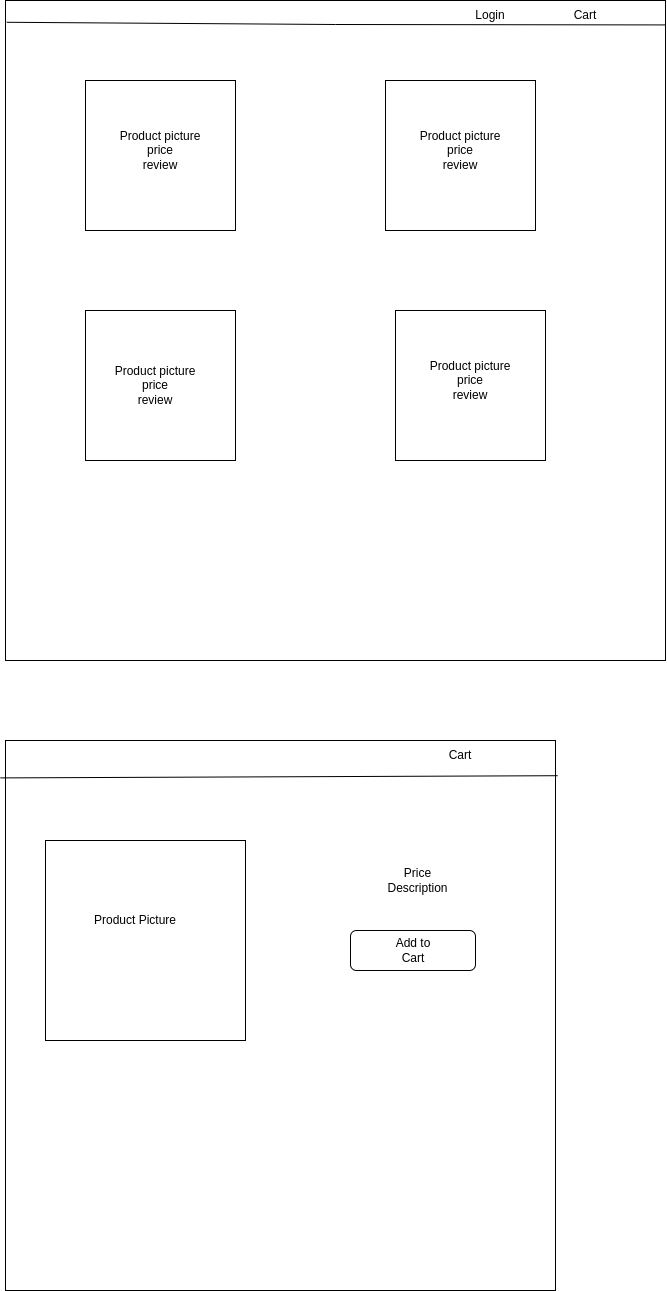

The diagram above was exported from draw.io. Its source (the exported page's mxGraphModel, read from the mxfile embedded in the PNG):
<mxGraphModel dx="1350" dy="773" grid="1" gridSize="10" guides="1" tooltips="1" connect="1" arrows="1" fold="1" page="1" pageScale="1" pageWidth="850" pageHeight="1100" math="0" shadow="0">
  <root>
    <mxCell id="0" />
    <mxCell id="1" parent="0" />
    <mxCell id="IWNbc6cmFuskvvqvPdYE-3" value="" style="whiteSpace=wrap;html=1;aspect=fixed;" parent="1" vertex="1">
      <mxGeometry x="60" y="20" width="660" height="660" as="geometry" />
    </mxCell>
    <mxCell id="IWNbc6cmFuskvvqvPdYE-4" value="" style="whiteSpace=wrap;html=1;aspect=fixed;" parent="1" vertex="1">
      <mxGeometry x="140" y="100" width="150" height="150" as="geometry" />
    </mxCell>
    <mxCell id="IWNbc6cmFuskvvqvPdYE-5" value="" style="whiteSpace=wrap;html=1;aspect=fixed;" parent="1" vertex="1">
      <mxGeometry x="440" y="100" width="150" height="150" as="geometry" />
    </mxCell>
    <mxCell id="IWNbc6cmFuskvvqvPdYE-6" value="" style="whiteSpace=wrap;html=1;aspect=fixed;" parent="1" vertex="1">
      <mxGeometry x="140" y="330" width="150" height="150" as="geometry" />
    </mxCell>
    <mxCell id="IWNbc6cmFuskvvqvPdYE-7" value="" style="whiteSpace=wrap;html=1;aspect=fixed;" parent="1" vertex="1">
      <mxGeometry x="450" y="330" width="150" height="150" as="geometry" />
    </mxCell>
    <mxCell id="IWNbc6cmFuskvvqvPdYE-8" value="Product picture&lt;br&gt;price&lt;br&gt;review&lt;br&gt;" style="text;html=1;strokeColor=none;fillColor=none;align=center;verticalAlign=middle;whiteSpace=wrap;rounded=0;" parent="1" vertex="1">
      <mxGeometry x="165" y="130" width="100" height="80" as="geometry" />
    </mxCell>
    <mxCell id="IWNbc6cmFuskvvqvPdYE-9" value="Product picture&lt;br&gt;price&lt;br&gt;review&lt;br&gt;" style="text;html=1;strokeColor=none;fillColor=none;align=center;verticalAlign=middle;whiteSpace=wrap;rounded=0;" parent="1" vertex="1">
      <mxGeometry x="465" y="130" width="100" height="80" as="geometry" />
    </mxCell>
    <mxCell id="IWNbc6cmFuskvvqvPdYE-10" value="Product picture&lt;br&gt;price&lt;br&gt;review&lt;br&gt;" style="text;html=1;strokeColor=none;fillColor=none;align=center;verticalAlign=middle;whiteSpace=wrap;rounded=0;" parent="1" vertex="1">
      <mxGeometry x="160" y="365" width="100" height="80" as="geometry" />
    </mxCell>
    <mxCell id="IWNbc6cmFuskvvqvPdYE-11" value="Product picture&lt;br&gt;price&lt;br&gt;review&lt;br&gt;" style="text;html=1;strokeColor=none;fillColor=none;align=center;verticalAlign=middle;whiteSpace=wrap;rounded=0;" parent="1" vertex="1">
      <mxGeometry x="475" y="360" width="100" height="80" as="geometry" />
    </mxCell>
    <mxCell id="IWNbc6cmFuskvvqvPdYE-12" value="" style="endArrow=none;html=1;rounded=0;exitX=0.002;exitY=0.033;exitDx=0;exitDy=0;exitPerimeter=0;entryX=0.999;entryY=0.037;entryDx=0;entryDy=0;entryPerimeter=0;" parent="1" source="IWNbc6cmFuskvvqvPdYE-3" target="IWNbc6cmFuskvvqvPdYE-3" edge="1">
      <mxGeometry width="50" height="50" relative="1" as="geometry">
        <mxPoint x="400" y="370" as="sourcePoint" />
        <mxPoint x="450" y="320" as="targetPoint" />
        <Array as="points">
          <mxPoint x="390" y="44" />
        </Array>
      </mxGeometry>
    </mxCell>
    <mxCell id="IWNbc6cmFuskvvqvPdYE-13" value="Login" style="text;html=1;strokeColor=none;fillColor=none;align=center;verticalAlign=middle;whiteSpace=wrap;rounded=0;" parent="1" vertex="1">
      <mxGeometry x="515" y="20" width="60" height="30" as="geometry" />
    </mxCell>
    <mxCell id="IWNbc6cmFuskvvqvPdYE-15" value="Cart" style="text;html=1;strokeColor=none;fillColor=none;align=center;verticalAlign=middle;whiteSpace=wrap;rounded=0;" parent="1" vertex="1">
      <mxGeometry x="610" y="20" width="60" height="30" as="geometry" />
    </mxCell>
    <mxCell id="IWNbc6cmFuskvvqvPdYE-16" value="" style="whiteSpace=wrap;html=1;aspect=fixed;" parent="1" vertex="1">
      <mxGeometry x="60" y="760" width="550" height="550" as="geometry" />
    </mxCell>
    <mxCell id="IWNbc6cmFuskvvqvPdYE-18" value="" style="endArrow=none;html=1;rounded=0;entryX=-0.009;entryY=0.068;entryDx=0;entryDy=0;entryPerimeter=0;exitX=1.004;exitY=0.064;exitDx=0;exitDy=0;exitPerimeter=0;" parent="1" source="IWNbc6cmFuskvvqvPdYE-16" target="IWNbc6cmFuskvvqvPdYE-16" edge="1">
      <mxGeometry width="50" height="50" relative="1" as="geometry">
        <mxPoint x="330" y="1140" as="sourcePoint" />
        <mxPoint x="380" y="1090" as="targetPoint" />
        <Array as="points" />
      </mxGeometry>
    </mxCell>
    <mxCell id="IWNbc6cmFuskvvqvPdYE-19" value="Cart" style="text;html=1;strokeColor=none;fillColor=none;align=center;verticalAlign=middle;whiteSpace=wrap;rounded=0;" parent="1" vertex="1">
      <mxGeometry x="485" y="760" width="60" height="30" as="geometry" />
    </mxCell>
    <mxCell id="IWNbc6cmFuskvvqvPdYE-20" value="" style="whiteSpace=wrap;html=1;aspect=fixed;" parent="1" vertex="1">
      <mxGeometry x="100" y="860" width="200" height="200" as="geometry" />
    </mxCell>
    <mxCell id="IWNbc6cmFuskvvqvPdYE-21" value="Product Picture" style="text;html=1;strokeColor=none;fillColor=none;align=center;verticalAlign=middle;whiteSpace=wrap;rounded=0;" parent="1" vertex="1">
      <mxGeometry x="140" y="900" width="100" height="80" as="geometry" />
    </mxCell>
    <mxCell id="IWNbc6cmFuskvvqvPdYE-22" value="" style="rounded=1;whiteSpace=wrap;html=1;" parent="1" vertex="1">
      <mxGeometry x="405" y="950" width="125" height="40" as="geometry" />
    </mxCell>
    <mxCell id="IWNbc6cmFuskvvqvPdYE-23" value="Add to Cart" style="text;html=1;strokeColor=none;fillColor=none;align=center;verticalAlign=middle;whiteSpace=wrap;rounded=0;" parent="1" vertex="1">
      <mxGeometry x="437.5" y="955" width="60" height="30" as="geometry" />
    </mxCell>
    <mxCell id="IWNbc6cmFuskvvqvPdYE-26" value="Price&lt;br&gt;Description" style="text;html=1;strokeColor=none;fillColor=none;align=center;verticalAlign=middle;whiteSpace=wrap;rounded=0;" parent="1" vertex="1">
      <mxGeometry x="415" y="870" width="115" height="60" as="geometry" />
    </mxCell>
  </root>
</mxGraphModel>